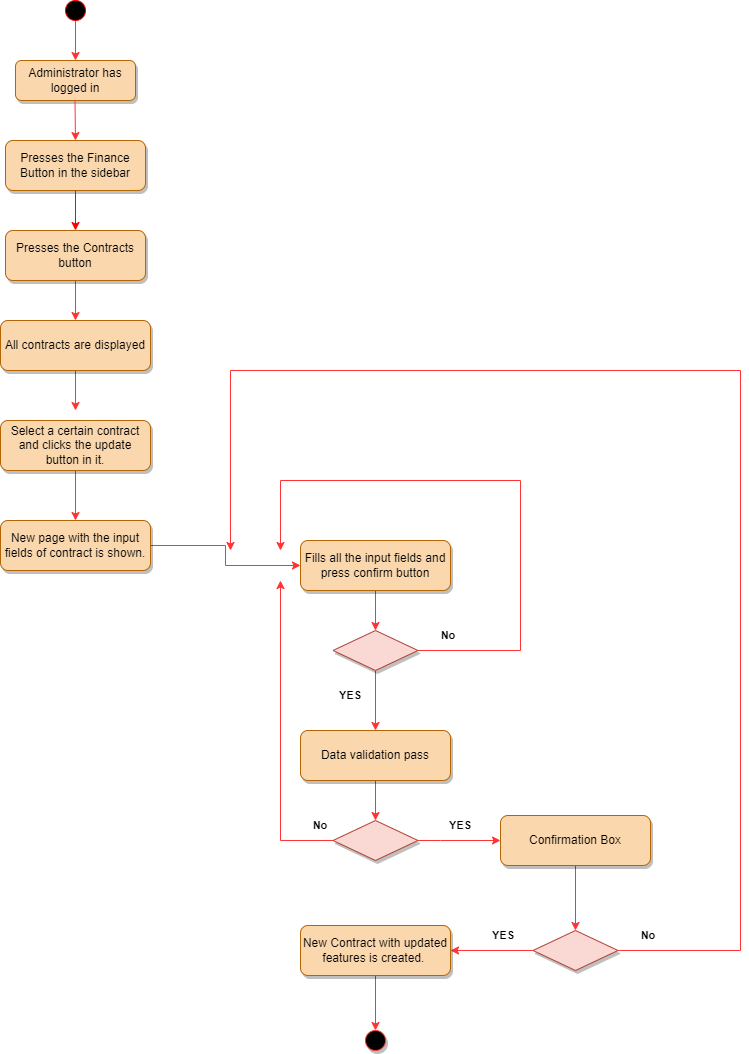

The diagram above was exported from draw.io. Its source (the exported page's mxGraphModel, read from the mxfile embedded in the PNG):
<mxGraphModel dx="1038" dy="578" grid="1" gridSize="10" guides="1" tooltips="1" connect="1" arrows="1" fold="1" page="1" pageScale="1" pageWidth="850" pageHeight="1100" math="0" shadow="0">
  <root>
    <mxCell id="0" />
    <mxCell id="1" parent="0" />
    <mxCell id="5YNfLVn7uoP9BRRGWAmz-1" value="Administrator has logged in" style="rounded=1;whiteSpace=wrap;html=1;fontSize=12;glass=0;strokeWidth=1;shadow=1;fillColor=#fad7ac;strokeColor=#b46504;" vertex="1" parent="1">
      <mxGeometry x="105" y="90" width="120" height="40" as="geometry" />
    </mxCell>
    <mxCell id="5YNfLVn7uoP9BRRGWAmz-2" value="Presses the Finance Button in the sidebar" style="rounded=1;whiteSpace=wrap;html=1;fontSize=12;glass=0;strokeWidth=1;shadow=1;fillColor=#fad7ac;strokeColor=#b46504;" vertex="1" parent="1">
      <mxGeometry x="95" y="170" width="140" height="50" as="geometry" />
    </mxCell>
    <mxCell id="5YNfLVn7uoP9BRRGWAmz-3" value="" style="endArrow=classic;html=1;rounded=0;startArrow=none;strokeColor=#FF3333;" edge="1" parent="1" source="5YNfLVn7uoP9BRRGWAmz-7" target="5YNfLVn7uoP9BRRGWAmz-1">
      <mxGeometry width="50" height="50" relative="1" as="geometry">
        <mxPoint x="-130" y="-40" as="sourcePoint" />
        <mxPoint x="80" y="120" as="targetPoint" />
        <Array as="points" />
      </mxGeometry>
    </mxCell>
    <mxCell id="5YNfLVn7uoP9BRRGWAmz-4" value="" style="edgeStyle=orthogonalEdgeStyle;rounded=0;orthogonalLoop=1;jettySize=auto;html=1;strokeColor=#FF3333;" edge="1" parent="1" source="5YNfLVn7uoP9BRRGWAmz-5" target="5YNfLVn7uoP9BRRGWAmz-10">
      <mxGeometry relative="1" as="geometry" />
    </mxCell>
    <mxCell id="5YNfLVn7uoP9BRRGWAmz-5" value="Presses the Contracts button" style="rounded=1;whiteSpace=wrap;html=1;fontSize=12;glass=0;strokeWidth=1;shadow=1;fillColor=#fad7ac;strokeColor=#b46504;" vertex="1" parent="1">
      <mxGeometry x="95" y="260" width="140" height="50" as="geometry" />
    </mxCell>
    <mxCell id="5YNfLVn7uoP9BRRGWAmz-6" value="" style="endArrow=classic;html=1;rounded=0;strokeColor=#FF0000;exitX=0.5;exitY=1;exitDx=0;exitDy=0;entryX=0.5;entryY=0;entryDx=0;entryDy=0;" edge="1" parent="1" source="5YNfLVn7uoP9BRRGWAmz-2" target="5YNfLVn7uoP9BRRGWAmz-5">
      <mxGeometry width="50" height="50" relative="1" as="geometry">
        <mxPoint x="10" y="185" as="sourcePoint" />
        <mxPoint x="-60" y="250" as="targetPoint" />
        <Array as="points" />
      </mxGeometry>
    </mxCell>
    <mxCell id="5YNfLVn7uoP9BRRGWAmz-7" value="" style="ellipse;whiteSpace=wrap;html=1;aspect=fixed;strokeColor=#FF0000;fillColor=#000000;fontColor=#ffffff;" vertex="1" parent="1">
      <mxGeometry x="155" y="30" width="20" height="20" as="geometry" />
    </mxCell>
    <mxCell id="5YNfLVn7uoP9BRRGWAmz-8" value="" style="endArrow=classic;html=1;rounded=0;startArrow=none;strokeColor=#FF3333;entryX=0.5;entryY=0;entryDx=0;entryDy=0;" edge="1" parent="1" target="5YNfLVn7uoP9BRRGWAmz-2">
      <mxGeometry width="50" height="50" relative="1" as="geometry">
        <mxPoint x="164.5" y="130" as="sourcePoint" />
        <mxPoint x="165" y="180" as="targetPoint" />
        <Array as="points" />
      </mxGeometry>
    </mxCell>
    <mxCell id="5YNfLVn7uoP9BRRGWAmz-9" value="" style="edgeStyle=orthogonalEdgeStyle;rounded=0;orthogonalLoop=1;jettySize=auto;html=1;strokeColor=#FF3333;" edge="1" parent="1" source="5YNfLVn7uoP9BRRGWAmz-10">
      <mxGeometry relative="1" as="geometry">
        <mxPoint x="165" y="440" as="targetPoint" />
      </mxGeometry>
    </mxCell>
    <mxCell id="5YNfLVn7uoP9BRRGWAmz-10" value="All contracts are displayed" style="rounded=1;whiteSpace=wrap;html=1;fontSize=12;glass=0;strokeWidth=1;shadow=1;fillColor=#fad7ac;strokeColor=#b46504;" vertex="1" parent="1">
      <mxGeometry x="90" y="350" width="150" height="50" as="geometry" />
    </mxCell>
    <mxCell id="5YNfLVn7uoP9BRRGWAmz-11" value="&lt;b&gt;&lt;font color=&quot;#000000&quot;&gt;YES&lt;/font&gt;&lt;/b&gt;" style="text;html=1;strokeColor=none;fillColor=none;align=center;verticalAlign=middle;whiteSpace=wrap;rounded=0;shadow=1;labelBackgroundColor=none;fontSize=11;fontColor=#FF6666;" vertex="1" parent="1">
      <mxGeometry x="410" y="710" width="60" height="30" as="geometry" />
    </mxCell>
    <mxCell id="5YNfLVn7uoP9BRRGWAmz-12" value="" style="ellipse;whiteSpace=wrap;html=1;aspect=fixed;shadow=1;labelBackgroundColor=none;strokeColor=#FF3333;fontSize=11;fontColor=#000000;fillColor=#000000;" vertex="1" parent="1">
      <mxGeometry x="455" y="1060" width="20" height="20" as="geometry" />
    </mxCell>
    <mxCell id="5YNfLVn7uoP9BRRGWAmz-13" value="No" style="text;html=1;strokeColor=none;fillColor=none;align=center;verticalAlign=middle;whiteSpace=wrap;rounded=0;shadow=1;labelBackgroundColor=none;fontSize=11;fontColor=#000000;fontStyle=1" vertex="1" parent="1">
      <mxGeometry x="507.5" y="650" width="60" height="30" as="geometry" />
    </mxCell>
    <mxCell id="5YNfLVn7uoP9BRRGWAmz-14" value="" style="edgeStyle=orthogonalEdgeStyle;rounded=0;orthogonalLoop=1;jettySize=auto;html=1;strokeColor=#FF3333;" edge="1" parent="1" source="5YNfLVn7uoP9BRRGWAmz-16">
      <mxGeometry relative="1" as="geometry">
        <mxPoint x="370" y="580" as="targetPoint" />
        <Array as="points">
          <mxPoint x="610" y="680" />
          <mxPoint x="610" y="510" />
        </Array>
      </mxGeometry>
    </mxCell>
    <mxCell id="5YNfLVn7uoP9BRRGWAmz-15" value="" style="edgeStyle=orthogonalEdgeStyle;rounded=0;orthogonalLoop=1;jettySize=auto;html=1;strokeColor=#FF3333;" edge="1" parent="1" source="5YNfLVn7uoP9BRRGWAmz-16" target="5YNfLVn7uoP9BRRGWAmz-22">
      <mxGeometry relative="1" as="geometry" />
    </mxCell>
    <mxCell id="5YNfLVn7uoP9BRRGWAmz-16" value="" style="rhombus;whiteSpace=wrap;html=1;shadow=1;labelBackgroundColor=none;strokeColor=#ae4132;fontSize=11;fillColor=#fad9d5;align=center;" vertex="1" parent="1">
      <mxGeometry x="422.5" y="660" width="85" height="40" as="geometry" />
    </mxCell>
    <mxCell id="5YNfLVn7uoP9BRRGWAmz-41" value="" style="edgeStyle=orthogonalEdgeStyle;rounded=0;orthogonalLoop=1;jettySize=auto;html=1;strokeColor=#FF3333;" edge="1" parent="1" source="5YNfLVn7uoP9BRRGWAmz-18" target="5YNfLVn7uoP9BRRGWAmz-40">
      <mxGeometry relative="1" as="geometry" />
    </mxCell>
    <mxCell id="5YNfLVn7uoP9BRRGWAmz-18" value="Select a certain contract and clicks the update button in it." style="rounded=1;whiteSpace=wrap;html=1;fontSize=12;glass=0;strokeWidth=1;shadow=1;fillColor=#fad7ac;strokeColor=#b46504;" vertex="1" parent="1">
      <mxGeometry x="90" y="450" width="150" height="50" as="geometry" />
    </mxCell>
    <mxCell id="5YNfLVn7uoP9BRRGWAmz-19" value="" style="edgeStyle=orthogonalEdgeStyle;rounded=0;orthogonalLoop=1;jettySize=auto;html=1;strokeColor=#FF3333;" edge="1" parent="1" source="5YNfLVn7uoP9BRRGWAmz-20" target="5YNfLVn7uoP9BRRGWAmz-16">
      <mxGeometry relative="1" as="geometry" />
    </mxCell>
    <mxCell id="5YNfLVn7uoP9BRRGWAmz-20" value="Fills all the input fields and press confirm button" style="rounded=1;whiteSpace=wrap;html=1;fontSize=12;glass=0;strokeWidth=1;shadow=1;fillColor=#fad7ac;strokeColor=#b46504;" vertex="1" parent="1">
      <mxGeometry x="390" y="570" width="150" height="50" as="geometry" />
    </mxCell>
    <mxCell id="5YNfLVn7uoP9BRRGWAmz-21" value="" style="edgeStyle=orthogonalEdgeStyle;rounded=0;orthogonalLoop=1;jettySize=auto;html=1;strokeColor=#FF3333;" edge="1" parent="1" source="5YNfLVn7uoP9BRRGWAmz-22" target="5YNfLVn7uoP9BRRGWAmz-25">
      <mxGeometry relative="1" as="geometry" />
    </mxCell>
    <mxCell id="5YNfLVn7uoP9BRRGWAmz-22" value="Data validation pass" style="rounded=1;whiteSpace=wrap;html=1;fontSize=12;glass=0;strokeWidth=1;shadow=1;fillColor=#fad7ac;strokeColor=#b46504;" vertex="1" parent="1">
      <mxGeometry x="390" y="760" width="150" height="50" as="geometry" />
    </mxCell>
    <mxCell id="5YNfLVn7uoP9BRRGWAmz-23" value="" style="edgeStyle=orthogonalEdgeStyle;rounded=0;orthogonalLoop=1;jettySize=auto;html=1;strokeColor=#FF3333;" edge="1" parent="1" source="5YNfLVn7uoP9BRRGWAmz-25">
      <mxGeometry relative="1" as="geometry">
        <mxPoint x="370" y="610" as="targetPoint" />
        <Array as="points">
          <mxPoint x="370" y="870" />
        </Array>
      </mxGeometry>
    </mxCell>
    <mxCell id="5YNfLVn7uoP9BRRGWAmz-24" value="" style="edgeStyle=orthogonalEdgeStyle;rounded=0;orthogonalLoop=1;jettySize=auto;html=1;strokeColor=#FF3333;" edge="1" parent="1" source="5YNfLVn7uoP9BRRGWAmz-25" target="5YNfLVn7uoP9BRRGWAmz-29">
      <mxGeometry relative="1" as="geometry">
        <Array as="points">
          <mxPoint x="530" y="870" />
        </Array>
      </mxGeometry>
    </mxCell>
    <mxCell id="5YNfLVn7uoP9BRRGWAmz-25" value="" style="rhombus;whiteSpace=wrap;html=1;shadow=1;labelBackgroundColor=none;strokeColor=#ae4132;fontSize=11;fillColor=#fad9d5;align=center;" vertex="1" parent="1">
      <mxGeometry x="422.5" y="850" width="85" height="40" as="geometry" />
    </mxCell>
    <mxCell id="5YNfLVn7uoP9BRRGWAmz-26" value="&lt;b&gt;&lt;font color=&quot;#000000&quot;&gt;YES&lt;/font&gt;&lt;/b&gt;" style="text;html=1;strokeColor=none;fillColor=none;align=center;verticalAlign=middle;whiteSpace=wrap;rounded=0;shadow=1;labelBackgroundColor=none;fontSize=11;fontColor=#FF6666;" vertex="1" parent="1">
      <mxGeometry x="520" y="840" width="60" height="30" as="geometry" />
    </mxCell>
    <mxCell id="5YNfLVn7uoP9BRRGWAmz-27" value="No" style="text;html=1;strokeColor=none;fillColor=none;align=center;verticalAlign=middle;whiteSpace=wrap;rounded=0;shadow=1;labelBackgroundColor=none;fontSize=11;fontColor=#000000;fontStyle=1" vertex="1" parent="1">
      <mxGeometry x="380" y="840" width="60" height="30" as="geometry" />
    </mxCell>
    <mxCell id="5YNfLVn7uoP9BRRGWAmz-28" value="" style="edgeStyle=orthogonalEdgeStyle;rounded=0;orthogonalLoop=1;jettySize=auto;html=1;strokeColor=#FF3333;" edge="1" parent="1" source="5YNfLVn7uoP9BRRGWAmz-29">
      <mxGeometry relative="1" as="geometry">
        <mxPoint x="665" y="960" as="targetPoint" />
      </mxGeometry>
    </mxCell>
    <mxCell id="5YNfLVn7uoP9BRRGWAmz-29" value="Confirmation Box" style="rounded=1;whiteSpace=wrap;html=1;fontSize=12;glass=0;strokeWidth=1;shadow=1;fillColor=#fad7ac;strokeColor=#b46504;" vertex="1" parent="1">
      <mxGeometry x="590" y="845" width="150" height="50" as="geometry" />
    </mxCell>
    <mxCell id="5YNfLVn7uoP9BRRGWAmz-30" value="" style="edgeStyle=orthogonalEdgeStyle;rounded=0;orthogonalLoop=1;jettySize=auto;html=1;strokeColor=#FF3333;" edge="1" parent="1" source="5YNfLVn7uoP9BRRGWAmz-32" target="5YNfLVn7uoP9BRRGWAmz-36">
      <mxGeometry relative="1" as="geometry" />
    </mxCell>
    <mxCell id="5YNfLVn7uoP9BRRGWAmz-31" value="" style="edgeStyle=orthogonalEdgeStyle;rounded=0;orthogonalLoop=1;jettySize=auto;html=1;strokeColor=#FF3333;" edge="1" parent="1" source="5YNfLVn7uoP9BRRGWAmz-32">
      <mxGeometry relative="1" as="geometry">
        <mxPoint x="320" y="580" as="targetPoint" />
        <Array as="points">
          <mxPoint x="830" y="980" />
          <mxPoint x="830" y="400" />
          <mxPoint x="320" y="400" />
        </Array>
      </mxGeometry>
    </mxCell>
    <mxCell id="5YNfLVn7uoP9BRRGWAmz-32" value="" style="rhombus;whiteSpace=wrap;html=1;shadow=1;labelBackgroundColor=none;strokeColor=#ae4132;fontSize=11;fillColor=#fad9d5;align=center;" vertex="1" parent="1">
      <mxGeometry x="622.5" y="960" width="85" height="40" as="geometry" />
    </mxCell>
    <mxCell id="5YNfLVn7uoP9BRRGWAmz-33" value="No" style="text;html=1;strokeColor=none;fillColor=none;align=center;verticalAlign=middle;whiteSpace=wrap;rounded=0;shadow=1;labelBackgroundColor=none;fontSize=11;fontColor=#000000;fontStyle=1" vertex="1" parent="1">
      <mxGeometry x="707.5" y="950" width="60" height="30" as="geometry" />
    </mxCell>
    <mxCell id="5YNfLVn7uoP9BRRGWAmz-34" value="&lt;b&gt;&lt;font color=&quot;#000000&quot;&gt;YES&lt;/font&gt;&lt;/b&gt;" style="text;html=1;strokeColor=none;fillColor=none;align=center;verticalAlign=middle;whiteSpace=wrap;rounded=0;shadow=1;labelBackgroundColor=none;fontSize=11;fontColor=#FF6666;" vertex="1" parent="1">
      <mxGeometry x="562.5" y="950" width="60" height="30" as="geometry" />
    </mxCell>
    <mxCell id="5YNfLVn7uoP9BRRGWAmz-35" value="" style="edgeStyle=orthogonalEdgeStyle;rounded=0;orthogonalLoop=1;jettySize=auto;html=1;strokeColor=#FF3333;" edge="1" parent="1" source="5YNfLVn7uoP9BRRGWAmz-36" target="5YNfLVn7uoP9BRRGWAmz-12">
      <mxGeometry relative="1" as="geometry" />
    </mxCell>
    <mxCell id="5YNfLVn7uoP9BRRGWAmz-36" value="New Contract with updated features is created.&amp;nbsp;" style="rounded=1;whiteSpace=wrap;html=1;fontSize=12;glass=0;strokeWidth=1;shadow=1;fillColor=#fad7ac;strokeColor=#b46504;" vertex="1" parent="1">
      <mxGeometry x="390" y="955" width="150" height="50" as="geometry" />
    </mxCell>
    <mxCell id="5YNfLVn7uoP9BRRGWAmz-39" value="" style="edgeStyle=orthogonalEdgeStyle;rounded=0;orthogonalLoop=1;jettySize=auto;html=1;strokeColor=#FF3333;entryX=0;entryY=0.5;entryDx=0;entryDy=0;" edge="1" parent="1" source="5YNfLVn7uoP9BRRGWAmz-40" target="5YNfLVn7uoP9BRRGWAmz-20">
      <mxGeometry relative="1" as="geometry">
        <mxPoint x="335" y="665" as="targetPoint" />
      </mxGeometry>
    </mxCell>
    <mxCell id="5YNfLVn7uoP9BRRGWAmz-40" value="New page with the input fields of contract is shown." style="rounded=1;whiteSpace=wrap;html=1;fontSize=12;glass=0;strokeWidth=1;shadow=1;fillColor=#fad7ac;strokeColor=#b46504;" vertex="1" parent="1">
      <mxGeometry x="90" y="550" width="150" height="50" as="geometry" />
    </mxCell>
  </root>
</mxGraphModel>